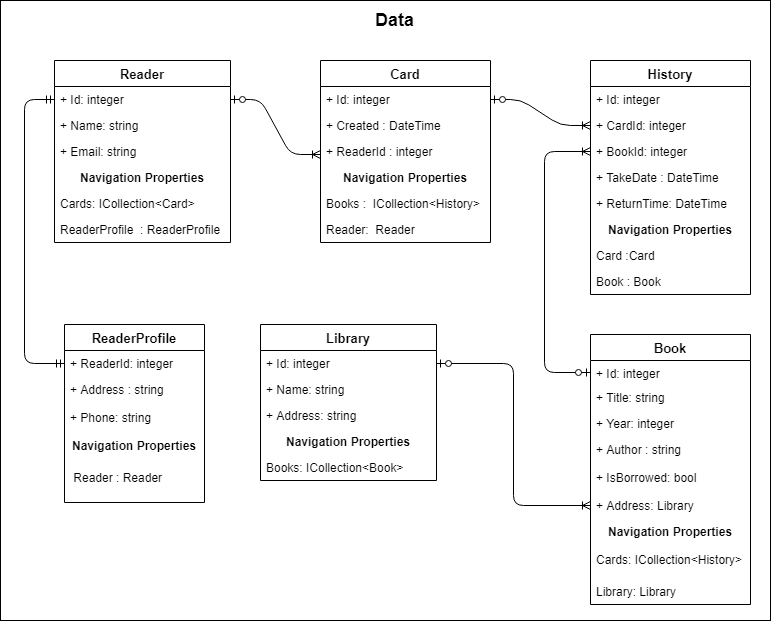

The diagram above was exported from draw.io. Its source (the exported page's mxGraphModel, read from the mxfile embedded in the PNG):
<mxGraphModel dx="1049" dy="614" grid="1" gridSize="10" guides="1" tooltips="1" connect="1" arrows="1" fold="1" page="1" pageScale="1" pageWidth="827" pageHeight="1169" math="0" shadow="0">
  <root>
    <mxCell id="0" />
    <mxCell id="1" parent="0" />
    <mxCell id="i9Govb6eAQGxkxJmbNlx-1" value="" style="rounded=0;whiteSpace=wrap;html=1;" vertex="1" parent="1">
      <mxGeometry x="20" y="20" width="770" height="620" as="geometry" />
    </mxCell>
    <mxCell id="YjViohVGWmEOSz9ytQ1k-3" value="" style="edgeStyle=orthogonalEdgeStyle;fontSize=12;html=1;endArrow=ERmandOne;startArrow=ERmandOne;entryX=0;entryY=0.5;entryDx=0;entryDy=0;exitX=0;exitY=0.5;exitDx=0;exitDy=0;" parent="1" source="ai-iWglhI-cw5RWszgVw-41" target="ai-iWglhI-cw5RWszgVw-61" edge="1">
      <mxGeometry width="100" height="100" relative="1" as="geometry">
        <mxPoint x="-26" y="414" as="sourcePoint" />
        <mxPoint x="74" y="314" as="targetPoint" />
        <Array as="points">
          <mxPoint x="44" y="383" />
          <mxPoint x="44" y="119" />
        </Array>
      </mxGeometry>
    </mxCell>
    <mxCell id="YjViohVGWmEOSz9ytQ1k-5" value="" style="edgeStyle=entityRelationEdgeStyle;fontSize=12;html=1;endArrow=ERoneToMany;startArrow=ERzeroToOne;entryX=0;entryY=0.5;entryDx=0;entryDy=0;exitX=1;exitY=0.5;exitDx=0;exitDy=0;" parent="1" source="ai-iWglhI-cw5RWszgVw-17" target="ai-iWglhI-cw5RWszgVw-89" edge="1">
      <mxGeometry width="100" height="100" relative="1" as="geometry">
        <mxPoint x="494" y="314" as="sourcePoint" />
        <mxPoint x="594" y="214" as="targetPoint" />
      </mxGeometry>
    </mxCell>
    <mxCell id="YjViohVGWmEOSz9ytQ1k-6" value="" style="edgeStyle=orthogonalEdgeStyle;fontSize=12;html=1;endArrow=ERoneToMany;startArrow=ERzeroToOne;entryX=0;entryY=0.5;entryDx=0;entryDy=0;exitX=0;exitY=0.5;exitDx=0;exitDy=0;" parent="1" source="ai-iWglhI-cw5RWszgVw-58" target="ai-iWglhI-cw5RWszgVw-67" edge="1">
      <mxGeometry width="100" height="100" relative="1" as="geometry">
        <mxPoint x="474" y="362" as="sourcePoint" />
        <mxPoint x="574" y="262" as="targetPoint" />
        <Array as="points">
          <mxPoint x="564" y="392" />
          <mxPoint x="564" y="171" />
        </Array>
      </mxGeometry>
    </mxCell>
    <mxCell id="uM6v2-hHlmngaC_DJw56-1" value="&lt;b&gt;&lt;font style=&quot;font-size: 18px&quot;&gt;Data&lt;/font&gt;&lt;/b&gt;" style="text;html=1;resizable=0;autosize=1;align=center;verticalAlign=middle;points=[];fillColor=none;strokeColor=none;rounded=0;" parent="1" vertex="1">
      <mxGeometry x="389" y="30" width="50" height="20" as="geometry" />
    </mxCell>
    <mxCell id="ai-iWglhI-cw5RWszgVw-60" value="Reader" style="swimlane;fontStyle=1;childLayout=stackLayout;horizontal=1;startSize=26;fillColor=none;horizontalStack=0;resizeParent=1;resizeParentMax=0;resizeLast=0;collapsible=1;marginBottom=0;fontSize=13;" parent="1" vertex="1">
      <mxGeometry x="74" y="80" width="176" height="182" as="geometry">
        <mxRectangle x="70" y="156" width="70" height="26" as="alternateBounds" />
      </mxGeometry>
    </mxCell>
    <mxCell id="ai-iWglhI-cw5RWszgVw-61" value="+ Id: integer" style="text;strokeColor=none;fillColor=none;align=left;verticalAlign=top;spacingLeft=4;spacingRight=4;overflow=hidden;rotatable=0;points=[[0,0.5],[1,0.5]];portConstraint=eastwest;" parent="ai-iWglhI-cw5RWszgVw-60" vertex="1">
      <mxGeometry y="26" width="176" height="26" as="geometry" />
    </mxCell>
    <mxCell id="ai-iWglhI-cw5RWszgVw-62" value="+ Name: string" style="text;strokeColor=none;fillColor=none;align=left;verticalAlign=top;spacingLeft=4;spacingRight=4;overflow=hidden;rotatable=0;points=[[0,0.5],[1,0.5]];portConstraint=eastwest;" parent="ai-iWglhI-cw5RWszgVw-60" vertex="1">
      <mxGeometry y="52" width="176" height="26" as="geometry" />
    </mxCell>
    <mxCell id="ai-iWglhI-cw5RWszgVw-63" value="+ Email: string" style="text;strokeColor=none;fillColor=none;align=left;verticalAlign=top;spacingLeft=4;spacingRight=4;overflow=hidden;rotatable=0;points=[[0,0.5],[1,0.5]];portConstraint=eastwest;" parent="ai-iWglhI-cw5RWszgVw-60" vertex="1">
      <mxGeometry y="78" width="176" height="26" as="geometry" />
    </mxCell>
    <mxCell id="ai-iWglhI-cw5RWszgVw-64" value="Navigation Properties" style="text;strokeColor=none;fillColor=none;align=center;verticalAlign=top;spacingLeft=4;spacingRight=4;overflow=hidden;rotatable=0;points=[[0,0.5],[1,0.5]];portConstraint=eastwest;fontStyle=1" parent="ai-iWglhI-cw5RWszgVw-60" vertex="1">
      <mxGeometry y="104" width="176" height="26" as="geometry" />
    </mxCell>
    <mxCell id="ai-iWglhI-cw5RWszgVw-78" value="Cards: ICollection&lt;Card&gt; " style="text;strokeColor=none;fillColor=none;align=left;verticalAlign=top;spacingLeft=4;spacingRight=4;overflow=hidden;rotatable=0;points=[[0,0.5],[1,0.5]];portConstraint=eastwest;" parent="ai-iWglhI-cw5RWszgVw-60" vertex="1">
      <mxGeometry y="130" width="176" height="26" as="geometry" />
    </mxCell>
    <mxCell id="ai-iWglhI-cw5RWszgVw-76" value="ReaderProfile  : ReaderProfile " style="text;strokeColor=none;fillColor=none;align=left;verticalAlign=top;spacingLeft=4;spacingRight=4;overflow=hidden;rotatable=0;points=[[0,0.5],[1,0.5]];portConstraint=eastwest;" parent="ai-iWglhI-cw5RWszgVw-60" vertex="1">
      <mxGeometry y="156" width="176" height="26" as="geometry" />
    </mxCell>
    <mxCell id="ai-iWglhI-cw5RWszgVw-16" value="Card" style="swimlane;fontStyle=1;childLayout=stackLayout;horizontal=1;startSize=26;fillColor=none;horizontalStack=0;resizeParent=1;resizeParentMax=0;resizeLast=0;collapsible=1;marginBottom=0;fontSize=13;" parent="1" vertex="1">
      <mxGeometry x="340" y="80" width="170" height="182" as="geometry" />
    </mxCell>
    <mxCell id="ai-iWglhI-cw5RWszgVw-17" value="+ Id: integer" style="text;strokeColor=none;fillColor=none;align=left;verticalAlign=top;spacingLeft=4;spacingRight=4;overflow=hidden;rotatable=0;points=[[0,0.5],[1,0.5]];portConstraint=eastwest;" parent="ai-iWglhI-cw5RWszgVw-16" vertex="1">
      <mxGeometry y="26" width="170" height="26" as="geometry" />
    </mxCell>
    <mxCell id="ai-iWglhI-cw5RWszgVw-59" value="+ Created : DateTime " style="text;strokeColor=none;fillColor=none;align=left;verticalAlign=top;spacingLeft=4;spacingRight=4;overflow=hidden;rotatable=0;points=[[0,0.5],[1,0.5]];portConstraint=eastwest;" parent="ai-iWglhI-cw5RWszgVw-16" vertex="1">
      <mxGeometry y="52" width="170" height="26" as="geometry" />
    </mxCell>
    <mxCell id="ai-iWglhI-cw5RWszgVw-18" value="+ ReaderId : integer" style="text;strokeColor=none;fillColor=none;align=left;verticalAlign=top;spacingLeft=4;spacingRight=4;overflow=hidden;rotatable=0;points=[[0,0.5],[1,0.5]];portConstraint=eastwest;" parent="ai-iWglhI-cw5RWszgVw-16" vertex="1">
      <mxGeometry y="78" width="170" height="26" as="geometry" />
    </mxCell>
    <mxCell id="YjViohVGWmEOSz9ytQ1k-4" value="" style="edgeStyle=entityRelationEdgeStyle;fontSize=12;html=1;endArrow=ERoneToMany;startArrow=ERzeroToOne;exitX=1;exitY=0.5;exitDx=0;exitDy=0;" parent="ai-iWglhI-cw5RWszgVw-16" source="ai-iWglhI-cw5RWszgVw-61" edge="1">
      <mxGeometry width="100" height="100" relative="1" as="geometry">
        <mxPoint x="-30" y="334" as="sourcePoint" />
        <mxPoint y="94" as="targetPoint" />
      </mxGeometry>
    </mxCell>
    <mxCell id="ai-iWglhI-cw5RWszgVw-71" value="Navigation Properties" style="text;strokeColor=none;fillColor=none;align=center;verticalAlign=top;spacingLeft=4;spacingRight=4;overflow=hidden;rotatable=0;points=[[0,0.5],[1,0.5]];portConstraint=eastwest;fontStyle=1" parent="ai-iWglhI-cw5RWszgVw-16" vertex="1">
      <mxGeometry y="104" width="170" height="26" as="geometry" />
    </mxCell>
    <mxCell id="Td4-cEVeHqRpHBesuX56-1" value="Books :  ICollection&lt;History&gt; " style="text;strokeColor=none;fillColor=none;align=left;verticalAlign=top;spacingLeft=4;spacingRight=4;overflow=hidden;rotatable=0;points=[[0,0.5],[1,0.5]];portConstraint=eastwest;" parent="ai-iWglhI-cw5RWszgVw-16" vertex="1">
      <mxGeometry y="130" width="170" height="26" as="geometry" />
    </mxCell>
    <mxCell id="ai-iWglhI-cw5RWszgVw-83" value="Reader:  Reader " style="text;strokeColor=none;fillColor=none;align=left;verticalAlign=top;spacingLeft=4;spacingRight=4;overflow=hidden;rotatable=0;points=[[0,0.5],[1,0.5]];portConstraint=eastwest;" parent="ai-iWglhI-cw5RWszgVw-16" vertex="1">
      <mxGeometry y="156" width="170" height="26" as="geometry" />
    </mxCell>
    <mxCell id="ai-iWglhI-cw5RWszgVw-40" value="ReaderProfile" style="swimlane;fontStyle=1;childLayout=stackLayout;horizontal=1;startSize=26;fillColor=none;horizontalStack=0;resizeParent=1;resizeParentMax=0;resizeLast=0;collapsible=1;marginBottom=0;fontSize=13;" parent="1" vertex="1">
      <mxGeometry x="84" y="344" width="140" height="178" as="geometry" />
    </mxCell>
    <mxCell id="ai-iWglhI-cw5RWszgVw-41" value="+ ReaderId: integer" style="text;strokeColor=none;fillColor=none;align=left;verticalAlign=top;spacingLeft=4;spacingRight=4;overflow=hidden;rotatable=0;points=[[0,0.5],[1,0.5]];portConstraint=eastwest;" parent="ai-iWglhI-cw5RWszgVw-40" vertex="1">
      <mxGeometry y="26" width="140" height="26" as="geometry" />
    </mxCell>
    <mxCell id="ai-iWglhI-cw5RWszgVw-74" value="+ Address : string" style="text;strokeColor=none;fillColor=none;align=left;verticalAlign=top;spacingLeft=4;spacingRight=4;overflow=hidden;rotatable=0;points=[[0,0.5],[1,0.5]];portConstraint=eastwest;" parent="ai-iWglhI-cw5RWszgVw-40" vertex="1">
      <mxGeometry y="52" width="140" height="28" as="geometry" />
    </mxCell>
    <mxCell id="pAC7hNMikUk7gcCFG4Kh-1" value="+ Phone: string" style="text;strokeColor=none;fillColor=none;align=left;verticalAlign=top;spacingLeft=4;spacingRight=4;overflow=hidden;rotatable=0;points=[[0,0.5],[1,0.5]];portConstraint=eastwest;" parent="ai-iWglhI-cw5RWszgVw-40" vertex="1">
      <mxGeometry y="80" width="140" height="28" as="geometry" />
    </mxCell>
    <mxCell id="ai-iWglhI-cw5RWszgVw-77" value="Navigation Properties" style="text;strokeColor=none;fillColor=none;align=center;verticalAlign=top;spacingLeft=4;spacingRight=4;overflow=hidden;rotatable=0;points=[[0,0.5],[1,0.5]];portConstraint=eastwest;fontStyle=1" parent="ai-iWglhI-cw5RWszgVw-40" vertex="1">
      <mxGeometry y="108" width="140" height="32" as="geometry" />
    </mxCell>
    <mxCell id="ai-iWglhI-cw5RWszgVw-42" value=" Reader : Reader" style="text;strokeColor=none;fillColor=none;align=left;verticalAlign=top;spacingLeft=4;spacingRight=4;overflow=hidden;rotatable=0;points=[[0,0.5],[1,0.5]];portConstraint=eastwest;" parent="ai-iWglhI-cw5RWszgVw-40" vertex="1">
      <mxGeometry y="140" width="140" height="38" as="geometry" />
    </mxCell>
    <mxCell id="ai-iWglhI-cw5RWszgVw-65" value="History" style="swimlane;fontStyle=1;childLayout=stackLayout;horizontal=1;startSize=26;fillColor=none;horizontalStack=0;resizeParent=1;resizeParentMax=0;resizeLast=0;collapsible=1;marginBottom=0;fontSize=13;" parent="1" vertex="1">
      <mxGeometry x="610" y="80" width="160" height="234" as="geometry" />
    </mxCell>
    <mxCell id="ai-iWglhI-cw5RWszgVw-66" value="+ Id: integer" style="text;strokeColor=none;fillColor=none;align=left;verticalAlign=top;spacingLeft=4;spacingRight=4;overflow=hidden;rotatable=0;points=[[0,0.5],[1,0.5]];portConstraint=eastwest;" parent="ai-iWglhI-cw5RWszgVw-65" vertex="1">
      <mxGeometry y="26" width="160" height="26" as="geometry" />
    </mxCell>
    <mxCell id="ai-iWglhI-cw5RWszgVw-89" value="+ CardId: integer" style="text;strokeColor=none;fillColor=none;align=left;verticalAlign=top;spacingLeft=4;spacingRight=4;overflow=hidden;rotatable=0;points=[[0,0.5],[1,0.5]];portConstraint=eastwest;" parent="ai-iWglhI-cw5RWszgVw-65" vertex="1">
      <mxGeometry y="52" width="160" height="26" as="geometry" />
    </mxCell>
    <mxCell id="ai-iWglhI-cw5RWszgVw-67" value="+ BookId: integer" style="text;strokeColor=none;fillColor=none;align=left;verticalAlign=top;spacingLeft=4;spacingRight=4;overflow=hidden;rotatable=0;points=[[0,0.5],[1,0.5]];portConstraint=eastwest;" parent="ai-iWglhI-cw5RWszgVw-65" vertex="1">
      <mxGeometry y="78" width="160" height="26" as="geometry" />
    </mxCell>
    <mxCell id="ai-iWglhI-cw5RWszgVw-68" value="+ TakeDate : DateTime" style="text;strokeColor=none;fillColor=none;align=left;verticalAlign=top;spacingLeft=4;spacingRight=4;overflow=hidden;rotatable=0;points=[[0,0.5],[1,0.5]];portConstraint=eastwest;" parent="ai-iWglhI-cw5RWszgVw-65" vertex="1">
      <mxGeometry y="104" width="160" height="26" as="geometry" />
    </mxCell>
    <mxCell id="ai-iWglhI-cw5RWszgVw-69" value="+ ReturnTime: DateTime" style="text;strokeColor=none;fillColor=none;align=left;verticalAlign=top;spacingLeft=4;spacingRight=4;overflow=hidden;rotatable=0;points=[[0,0.5],[1,0.5]];portConstraint=eastwest;" parent="ai-iWglhI-cw5RWszgVw-65" vertex="1">
      <mxGeometry y="130" width="160" height="26" as="geometry" />
    </mxCell>
    <mxCell id="ai-iWglhI-cw5RWszgVw-72" value="Navigation Properties" style="text;strokeColor=none;fillColor=none;align=center;verticalAlign=top;spacingLeft=4;spacingRight=4;overflow=hidden;rotatable=0;points=[[0,0.5],[1,0.5]];portConstraint=eastwest;fontStyle=1" parent="ai-iWglhI-cw5RWszgVw-65" vertex="1">
      <mxGeometry y="156" width="160" height="26" as="geometry" />
    </mxCell>
    <mxCell id="ai-iWglhI-cw5RWszgVw-81" value="Card :Card" style="text;strokeColor=none;fillColor=none;align=left;verticalAlign=top;spacingLeft=4;spacingRight=4;overflow=hidden;rotatable=0;points=[[0,0.5],[1,0.5]];portConstraint=eastwest;" parent="ai-iWglhI-cw5RWszgVw-65" vertex="1">
      <mxGeometry y="182" width="160" height="26" as="geometry" />
    </mxCell>
    <mxCell id="ai-iWglhI-cw5RWszgVw-82" value="Book : Book" style="text;strokeColor=none;fillColor=none;align=left;verticalAlign=top;spacingLeft=4;spacingRight=4;overflow=hidden;rotatable=0;points=[[0,0.5],[1,0.5]];portConstraint=eastwest;" parent="ai-iWglhI-cw5RWszgVw-65" vertex="1">
      <mxGeometry y="208" width="160" height="26" as="geometry" />
    </mxCell>
    <object label="Book" id="ai-iWglhI-cw5RWszgVw-5">
      <mxCell style="swimlane;fontStyle=1;childLayout=stackLayout;horizontal=1;startSize=26;fillColor=none;horizontalStack=0;resizeParent=1;resizeParentMax=0;resizeLast=0;collapsible=1;marginBottom=0;fontSize=13;" parent="1" vertex="1">
        <mxGeometry x="610" y="354" width="160" height="270" as="geometry" />
      </mxCell>
    </object>
    <mxCell id="ai-iWglhI-cw5RWszgVw-58" value="+ Id: integer" style="text;strokeColor=none;fillColor=none;align=left;verticalAlign=top;spacingLeft=4;spacingRight=4;overflow=hidden;rotatable=0;points=[[0,0.5],[1,0.5]];portConstraint=eastwest;" parent="ai-iWglhI-cw5RWszgVw-5" vertex="1">
      <mxGeometry y="26" width="160" height="24" as="geometry" />
    </mxCell>
    <mxCell id="ai-iWglhI-cw5RWszgVw-6" value="+ Title: string" style="text;strokeColor=none;fillColor=none;align=left;verticalAlign=top;spacingLeft=4;spacingRight=4;overflow=hidden;rotatable=0;points=[[0,0.5],[1,0.5]];portConstraint=eastwest;" parent="ai-iWglhI-cw5RWszgVw-5" vertex="1">
      <mxGeometry y="50" width="160" height="26" as="geometry" />
    </mxCell>
    <mxCell id="ai-iWglhI-cw5RWszgVw-7" value="+ Year: integer" style="text;strokeColor=none;fillColor=none;align=left;verticalAlign=top;spacingLeft=4;spacingRight=4;overflow=hidden;rotatable=0;points=[[0,0.5],[1,0.5]];portConstraint=eastwest;" parent="ai-iWglhI-cw5RWszgVw-5" vertex="1">
      <mxGeometry y="76" width="160" height="26" as="geometry" />
    </mxCell>
    <mxCell id="ai-iWglhI-cw5RWszgVw-8" value="+ Author : string" style="text;strokeColor=none;fillColor=none;align=left;verticalAlign=top;spacingLeft=4;spacingRight=4;overflow=hidden;rotatable=0;points=[[0,0.5],[1,0.5]];portConstraint=eastwest;" parent="ai-iWglhI-cw5RWszgVw-5" vertex="1">
      <mxGeometry y="102" width="160" height="28" as="geometry" />
    </mxCell>
    <mxCell id="ZU7we3lYzIjsyegpeqDX-11" value="+ IsBorrowed: bool" style="text;strokeColor=none;fillColor=none;align=left;verticalAlign=top;spacingLeft=4;spacingRight=4;overflow=hidden;rotatable=0;points=[[0,0.5],[1,0.5]];portConstraint=eastwest;" vertex="1" parent="ai-iWglhI-cw5RWszgVw-5">
      <mxGeometry y="130" width="160" height="28" as="geometry" />
    </mxCell>
    <mxCell id="ZU7we3lYzIjsyegpeqDX-8" value="+ Address: Library" style="text;strokeColor=none;fillColor=none;align=left;verticalAlign=top;spacingLeft=4;spacingRight=4;overflow=hidden;rotatable=0;points=[[0,0.5],[1,0.5]];portConstraint=eastwest;" vertex="1" parent="ai-iWglhI-cw5RWszgVw-5">
      <mxGeometry y="158" width="160" height="26" as="geometry" />
    </mxCell>
    <mxCell id="ai-iWglhI-cw5RWszgVw-70" value="Navigation Properties" style="text;strokeColor=none;fillColor=none;align=center;verticalAlign=top;spacingLeft=4;spacingRight=4;overflow=hidden;rotatable=0;points=[[0,0.5],[1,0.5]];portConstraint=eastwest;fontStyle=1" parent="ai-iWglhI-cw5RWszgVw-5" vertex="1">
      <mxGeometry y="184" width="160" height="28" as="geometry" />
    </mxCell>
    <mxCell id="ai-iWglhI-cw5RWszgVw-80" value="Cards: ICollection&lt;History&gt; " style="text;strokeColor=none;fillColor=none;align=left;verticalAlign=top;spacingLeft=4;spacingRight=4;overflow=hidden;rotatable=0;points=[[0,0.5],[1,0.5]];portConstraint=eastwest;" parent="ai-iWglhI-cw5RWszgVw-5" vertex="1">
      <mxGeometry y="212" width="160" height="32" as="geometry" />
    </mxCell>
    <mxCell id="ZU7we3lYzIjsyegpeqDX-10" value="Library: Library" style="text;strokeColor=none;fillColor=none;align=left;verticalAlign=top;spacingLeft=4;spacingRight=4;overflow=hidden;rotatable=0;points=[[0,0.5],[1,0.5]];portConstraint=eastwest;" vertex="1" parent="ai-iWglhI-cw5RWszgVw-5">
      <mxGeometry y="244" width="160" height="26" as="geometry" />
    </mxCell>
    <mxCell id="ZU7we3lYzIjsyegpeqDX-1" value="Library" style="swimlane;fontStyle=1;childLayout=stackLayout;horizontal=1;startSize=26;fillColor=none;horizontalStack=0;resizeParent=1;resizeParentMax=0;resizeLast=0;collapsible=1;marginBottom=0;fontSize=13;" vertex="1" parent="1">
      <mxGeometry x="280" y="344" width="176" height="156" as="geometry">
        <mxRectangle x="70" y="156" width="70" height="26" as="alternateBounds" />
      </mxGeometry>
    </mxCell>
    <mxCell id="ZU7we3lYzIjsyegpeqDX-2" value="+ Id: integer" style="text;strokeColor=none;fillColor=none;align=left;verticalAlign=top;spacingLeft=4;spacingRight=4;overflow=hidden;rotatable=0;points=[[0,0.5],[1,0.5]];portConstraint=eastwest;" vertex="1" parent="ZU7we3lYzIjsyegpeqDX-1">
      <mxGeometry y="26" width="176" height="26" as="geometry" />
    </mxCell>
    <mxCell id="ZU7we3lYzIjsyegpeqDX-3" value="+ Name: string" style="text;strokeColor=none;fillColor=none;align=left;verticalAlign=top;spacingLeft=4;spacingRight=4;overflow=hidden;rotatable=0;points=[[0,0.5],[1,0.5]];portConstraint=eastwest;" vertex="1" parent="ZU7we3lYzIjsyegpeqDX-1">
      <mxGeometry y="52" width="176" height="26" as="geometry" />
    </mxCell>
    <mxCell id="ZU7we3lYzIjsyegpeqDX-4" value="+ Address: string" style="text;strokeColor=none;fillColor=none;align=left;verticalAlign=top;spacingLeft=4;spacingRight=4;overflow=hidden;rotatable=0;points=[[0,0.5],[1,0.5]];portConstraint=eastwest;" vertex="1" parent="ZU7we3lYzIjsyegpeqDX-1">
      <mxGeometry y="78" width="176" height="26" as="geometry" />
    </mxCell>
    <mxCell id="ZU7we3lYzIjsyegpeqDX-5" value="Navigation Properties" style="text;strokeColor=none;fillColor=none;align=center;verticalAlign=top;spacingLeft=4;spacingRight=4;overflow=hidden;rotatable=0;points=[[0,0.5],[1,0.5]];portConstraint=eastwest;fontStyle=1" vertex="1" parent="ZU7we3lYzIjsyegpeqDX-1">
      <mxGeometry y="104" width="176" height="26" as="geometry" />
    </mxCell>
    <mxCell id="ZU7we3lYzIjsyegpeqDX-6" value="Books: ICollection&lt;Book&gt; " style="text;strokeColor=none;fillColor=none;align=left;verticalAlign=top;spacingLeft=4;spacingRight=4;overflow=hidden;rotatable=0;points=[[0,0.5],[1,0.5]];portConstraint=eastwest;" vertex="1" parent="ZU7we3lYzIjsyegpeqDX-1">
      <mxGeometry y="130" width="176" height="26" as="geometry" />
    </mxCell>
    <mxCell id="ZU7we3lYzIjsyegpeqDX-9" value="" style="edgeStyle=orthogonalEdgeStyle;fontSize=12;html=1;endArrow=ERoneToMany;startArrow=ERzeroToOne;entryX=0;entryY=0.5;entryDx=0;entryDy=0;exitX=1;exitY=0.5;exitDx=0;exitDy=0;" edge="1" parent="1" source="ZU7we3lYzIjsyegpeqDX-2" target="ZU7we3lYzIjsyegpeqDX-8">
      <mxGeometry width="100" height="100" relative="1" as="geometry">
        <mxPoint x="620" y="402" as="sourcePoint" />
        <mxPoint x="620" y="181" as="targetPoint" />
      </mxGeometry>
    </mxCell>
  </root>
</mxGraphModel>